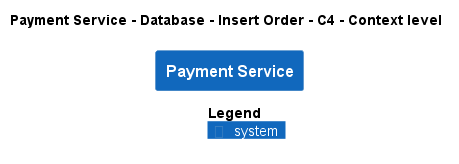

The diagram above was rendered by PlantUML. Its source (embedded in the PNG):
@startuml
!pragma layout smetana
!include ..\..\..\..\..\..\..\.c4s\C4_Context.puml

AddElementTag("c4interflow:lifecycle:new", $bgColor=green, $fontColor=#ffffff, $borderColor=green, $shadowing="False")
AddElementTag("c4interflow:lifecycle:changed", $bgColor=orange, $fontColor=#ffffff, $borderColor=orange, $shadowing="False")
AddElementTag("c4interflow:lifecycle:removed", $bgColor=red, $fontColor=#ffffff, $borderColor=red, $shadowing="False")

AddRelTag("c4interflow:lifecycle:new", $textColor=green, $lineColor=green)
AddRelTag("c4interflow:lifecycle:changed", $textColor=orange, $lineColor=orange)
AddRelTag("c4interflow:lifecycle:removed", $textColor=red, $lineColor=red)

SHOW_PERSON_PORTRAIT()
LAYOUT_TOP_DOWN()

skinparam linetype polyline

title Payment Service - Database - Insert Order - C4 - Context level

System(ECommercePlatform.SoftwareSystems.PaymentService, "Payment Service", "")



SHOW_LEGEND()
@enduml